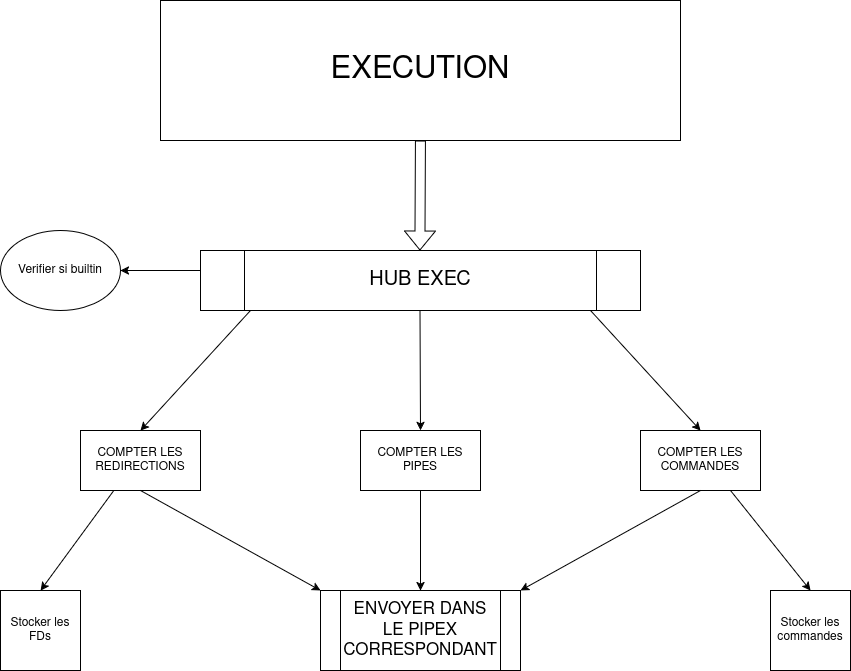

The diagram above was exported from draw.io. Its source (the exported page's mxGraphModel, read from the mxfile embedded in the PNG):
<mxGraphModel dx="2068" dy="1107" grid="1" gridSize="10" guides="1" tooltips="1" connect="1" arrows="1" fold="1" page="1" pageScale="1" pageWidth="850" pageHeight="1100" math="0" shadow="0">
  <root>
    <mxCell id="0" />
    <mxCell id="1" parent="0" />
    <mxCell id="QbfLQn-ZsOB05p9Na0rV-1" value="&lt;font style=&quot;font-size: 31px;&quot;&gt;EXECUTION&lt;/font&gt;" style="rounded=0;whiteSpace=wrap;html=1;" vertex="1" parent="1">
      <mxGeometry x="160" y="50" width="520" height="140" as="geometry" />
    </mxCell>
    <mxCell id="QbfLQn-ZsOB05p9Na0rV-2" value="" style="shape=flexArrow;endArrow=classic;html=1;rounded=0;" edge="1" parent="1">
      <mxGeometry width="50" height="50" relative="1" as="geometry">
        <mxPoint x="420" y="190" as="sourcePoint" />
        <mxPoint x="419.5" y="300" as="targetPoint" />
      </mxGeometry>
    </mxCell>
    <mxCell id="QbfLQn-ZsOB05p9Na0rV-4" value="&lt;font style=&quot;font-size: 20px;&quot;&gt;HUB EXEC&lt;/font&gt;" style="shape=process;whiteSpace=wrap;html=1;backgroundOutline=1;" vertex="1" parent="1">
      <mxGeometry x="200" y="300" width="440" height="60" as="geometry" />
    </mxCell>
    <mxCell id="QbfLQn-ZsOB05p9Na0rV-5" value="" style="endArrow=classic;html=1;rounded=0;entryX=0.5;entryY=0;entryDx=0;entryDy=0;" edge="1" parent="1" target="QbfLQn-ZsOB05p9Na0rV-6">
      <mxGeometry width="50" height="50" relative="1" as="geometry">
        <mxPoint x="250" y="360" as="sourcePoint" />
        <mxPoint x="140" y="470" as="targetPoint" />
      </mxGeometry>
    </mxCell>
    <mxCell id="QbfLQn-ZsOB05p9Na0rV-6" value="COMPTER LES REDIRECTIONS" style="rounded=0;whiteSpace=wrap;html=1;" vertex="1" parent="1">
      <mxGeometry x="80" y="480" width="120" height="60" as="geometry" />
    </mxCell>
    <mxCell id="QbfLQn-ZsOB05p9Na0rV-7" value="COMPTER LES PIPES" style="rounded=0;whiteSpace=wrap;html=1;" vertex="1" parent="1">
      <mxGeometry x="360" y="480" width="120" height="60" as="geometry" />
    </mxCell>
    <mxCell id="QbfLQn-ZsOB05p9Na0rV-8" value="" style="endArrow=classic;html=1;rounded=0;entryX=0.5;entryY=0;entryDx=0;entryDy=0;" edge="1" parent="1" target="QbfLQn-ZsOB05p9Na0rV-7">
      <mxGeometry width="50" height="50" relative="1" as="geometry">
        <mxPoint x="419.5" y="360" as="sourcePoint" />
        <mxPoint x="419.5" y="460" as="targetPoint" />
      </mxGeometry>
    </mxCell>
    <mxCell id="QbfLQn-ZsOB05p9Na0rV-9" value="COMPTER LES COMMANDES" style="rounded=0;whiteSpace=wrap;html=1;" vertex="1" parent="1">
      <mxGeometry x="640" y="480" width="120" height="60" as="geometry" />
    </mxCell>
    <mxCell id="QbfLQn-ZsOB05p9Na0rV-10" value="" style="endArrow=classic;html=1;rounded=0;exitX=0.83;exitY=1.033;exitDx=0;exitDy=0;exitPerimeter=0;entryX=0.5;entryY=0;entryDx=0;entryDy=0;" edge="1" parent="1" target="QbfLQn-ZsOB05p9Na0rV-9">
      <mxGeometry width="50" height="50" relative="1" as="geometry">
        <mxPoint x="589.9999999999998" y="360" as="sourcePoint" />
        <mxPoint x="654.8" y="398.02" as="targetPoint" />
      </mxGeometry>
    </mxCell>
    <mxCell id="QbfLQn-ZsOB05p9Na0rV-14" value="" style="endArrow=classic;html=1;rounded=0;exitX=0.5;exitY=1;exitDx=0;exitDy=0;entryX=0;entryY=0;entryDx=0;entryDy=0;" edge="1" parent="1" source="QbfLQn-ZsOB05p9Na0rV-6">
      <mxGeometry width="50" height="50" relative="1" as="geometry">
        <mxPoint x="200" y="620" as="sourcePoint" />
        <mxPoint x="320" y="640" as="targetPoint" />
      </mxGeometry>
    </mxCell>
    <mxCell id="QbfLQn-ZsOB05p9Na0rV-15" value="" style="endArrow=classic;html=1;rounded=0;entryX=0.5;entryY=0;entryDx=0;entryDy=0;exitX=0.5;exitY=1;exitDx=0;exitDy=0;" edge="1" parent="1" source="QbfLQn-ZsOB05p9Na0rV-7">
      <mxGeometry width="50" height="50" relative="1" as="geometry">
        <mxPoint x="400" y="560" as="sourcePoint" />
        <mxPoint x="420" y="640" as="targetPoint" />
      </mxGeometry>
    </mxCell>
    <mxCell id="QbfLQn-ZsOB05p9Na0rV-16" value="" style="endArrow=classic;html=1;rounded=0;entryX=1;entryY=0;entryDx=0;entryDy=0;exitX=0.5;exitY=1;exitDx=0;exitDy=0;" edge="1" parent="1" source="QbfLQn-ZsOB05p9Na0rV-9">
      <mxGeometry width="50" height="50" relative="1" as="geometry">
        <mxPoint x="570" y="620" as="sourcePoint" />
        <mxPoint x="520" y="640" as="targetPoint" />
      </mxGeometry>
    </mxCell>
    <mxCell id="QbfLQn-ZsOB05p9Na0rV-20" value="" style="endArrow=classic;html=1;rounded=0;exitX=0.361;exitY=0.967;exitDx=0;exitDy=0;exitPerimeter=0;entryX=0.5;entryY=0;entryDx=0;entryDy=0;" edge="1" parent="1" target="QbfLQn-ZsOB05p9Na0rV-22">
      <mxGeometry width="50" height="50" relative="1" as="geometry">
        <mxPoint x="113.32000000000016" y="540" as="sourcePoint" />
        <mxPoint x="30" y="641.98" as="targetPoint" />
        <Array as="points" />
      </mxGeometry>
    </mxCell>
    <mxCell id="QbfLQn-ZsOB05p9Na0rV-22" value="Stocker les FDs" style="whiteSpace=wrap;html=1;aspect=fixed;" vertex="1" parent="1">
      <mxGeometry y="640" width="80" height="80" as="geometry" />
    </mxCell>
    <mxCell id="QbfLQn-ZsOB05p9Na0rV-24" value="" style="endArrow=classic;html=1;rounded=0;exitX=0.75;exitY=1;exitDx=0;exitDy=0;entryX=0.5;entryY=0;entryDx=0;entryDy=0;" edge="1" parent="1" source="QbfLQn-ZsOB05p9Na0rV-9" target="QbfLQn-ZsOB05p9Na0rV-25">
      <mxGeometry width="50" height="50" relative="1" as="geometry">
        <mxPoint x="400" y="740" as="sourcePoint" />
        <mxPoint x="450" y="690" as="targetPoint" />
      </mxGeometry>
    </mxCell>
    <mxCell id="QbfLQn-ZsOB05p9Na0rV-25" value="Stocker les commandes" style="whiteSpace=wrap;html=1;aspect=fixed;" vertex="1" parent="1">
      <mxGeometry x="770" y="640" width="80" height="80" as="geometry" />
    </mxCell>
    <mxCell id="QbfLQn-ZsOB05p9Na0rV-26" value="&lt;font style=&quot;font-size: 17px;&quot;&gt;ENVOYER DANS LE PIPEX CORRESPONDANT&lt;/font&gt;" style="shape=process;whiteSpace=wrap;html=1;backgroundOutline=1;" vertex="1" parent="1">
      <mxGeometry x="320" y="640" width="200" height="80" as="geometry" />
    </mxCell>
    <mxCell id="QbfLQn-ZsOB05p9Na0rV-27" value="" style="endArrow=classic;html=1;rounded=0;" edge="1" parent="1">
      <mxGeometry width="50" height="50" relative="1" as="geometry">
        <mxPoint x="200" y="320" as="sourcePoint" />
        <mxPoint x="120" y="320" as="targetPoint" />
      </mxGeometry>
    </mxCell>
    <mxCell id="QbfLQn-ZsOB05p9Na0rV-28" value="Verifier si builtin" style="ellipse;whiteSpace=wrap;html=1;" vertex="1" parent="1">
      <mxGeometry y="280" width="120" height="80" as="geometry" />
    </mxCell>
  </root>
</mxGraphModel>